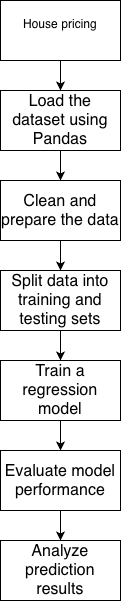

The diagram above was exported from draw.io. Its source (the exported page's mxGraphModel, read from the mxfile embedded in the PNG):
<mxGraphModel dx="840" dy="479" grid="1" gridSize="10" guides="1" tooltips="1" connect="1" arrows="1" fold="1" page="1" pageScale="1" pageWidth="827" pageHeight="1169" math="0" shadow="0">
  <root>
    <mxCell id="0" />
    <mxCell id="1" parent="0" />
    <mxCell id="fn77FYKgxub1LTaWdzgA-2" edge="1" parent="1" source="fn77FYKgxub1LTaWdzgA-1" style="edgeStyle=orthogonalEdgeStyle;rounded=0;orthogonalLoop=1;jettySize=auto;html=1;">
      <mxGeometry relative="1" as="geometry">
        <mxPoint x="370" y="120" as="targetPoint" />
      </mxGeometry>
    </mxCell>
    <mxCell id="fn77FYKgxub1LTaWdzgA-1" parent="1" style="rounded=0;whiteSpace=wrap;html=1;" value="House pricing&lt;div&gt;&lt;br&gt;&lt;/div&gt;" vertex="1">
      <mxGeometry height="60" width="120" x="310" y="30" as="geometry" />
    </mxCell>
    <mxCell id="fn77FYKgxub1LTaWdzgA-4" edge="1" parent="1" source="fn77FYKgxub1LTaWdzgA-3" style="edgeStyle=orthogonalEdgeStyle;rounded=0;orthogonalLoop=1;jettySize=auto;html=1;exitX=0.5;exitY=1;exitDx=0;exitDy=0;" target="fn77FYKgxub1LTaWdzgA-5">
      <mxGeometry relative="1" as="geometry">
        <mxPoint x="370" y="200" as="targetPoint" />
      </mxGeometry>
    </mxCell>
    <mxCell id="fn77FYKgxub1LTaWdzgA-3" parent="1" style="rounded=0;whiteSpace=wrap;html=1;" value="&lt;span style=&quot;font-style: normal; font-variant-caps: normal; font-weight: 400; letter-spacing: normal; orphans: auto; text-align: start; text-indent: 0px; text-transform: none; white-space: normal; widows: auto; word-spacing: 0px; -webkit-text-stroke-width: 0px; text-decoration: none; caret-color: rgb(0, 0, 0); color: rgb(0, 0, 0); font-size: medium; float: none; display: inline !important;&quot;&gt;Load the dataset using Pandas&lt;/span&gt;" vertex="1">
      <mxGeometry height="60" width="120" x="310" y="120" as="geometry" />
    </mxCell>
    <mxCell id="fn77FYKgxub1LTaWdzgA-6" edge="1" parent="1" source="fn77FYKgxub1LTaWdzgA-5" style="edgeStyle=orthogonalEdgeStyle;rounded=0;orthogonalLoop=1;jettySize=auto;html=1;" target="fn77FYKgxub1LTaWdzgA-7">
      <mxGeometry relative="1" as="geometry">
        <mxPoint x="370" y="300" as="targetPoint" />
      </mxGeometry>
    </mxCell>
    <mxCell id="fn77FYKgxub1LTaWdzgA-5" parent="1" style="rounded=0;whiteSpace=wrap;html=1;" value="&lt;span style=&quot;font-style: normal; font-variant-caps: normal; font-weight: 400; letter-spacing: normal; orphans: auto; text-align: start; text-indent: 0px; text-transform: none; white-space: normal; widows: auto; word-spacing: 0px; -webkit-text-stroke-width: 0px; text-decoration: none; caret-color: rgb(0, 0, 0); color: rgb(0, 0, 0); font-size: medium; float: none; display: inline !important;&quot;&gt;Clean and prepare the data&lt;/span&gt;" vertex="1">
      <mxGeometry height="60" width="120" x="310" y="210" as="geometry" />
    </mxCell>
    <mxCell id="fn77FYKgxub1LTaWdzgA-8" edge="1" parent="1" source="fn77FYKgxub1LTaWdzgA-7" style="edgeStyle=orthogonalEdgeStyle;rounded=0;orthogonalLoop=1;jettySize=auto;html=1;" target="fn77FYKgxub1LTaWdzgA-9">
      <mxGeometry relative="1" as="geometry">
        <mxPoint x="370" y="390" as="targetPoint" />
      </mxGeometry>
    </mxCell>
    <mxCell id="fn77FYKgxub1LTaWdzgA-7" parent="1" style="rounded=0;whiteSpace=wrap;html=1;" value="&lt;span style=&quot;font-style: normal; font-variant-caps: normal; font-weight: 400; letter-spacing: normal; orphans: auto; text-align: start; text-indent: 0px; text-transform: none; white-space: normal; widows: auto; word-spacing: 0px; -webkit-text-stroke-width: 0px; text-decoration: none; caret-color: rgb(0, 0, 0); color: rgb(0, 0, 0); font-size: medium; float: none; display: inline !important;&quot;&gt;Split data into training and testing sets&lt;/span&gt;" vertex="1">
      <mxGeometry height="60" width="120" x="310" y="300" as="geometry" />
    </mxCell>
    <mxCell id="fn77FYKgxub1LTaWdzgA-10" edge="1" parent="1" source="fn77FYKgxub1LTaWdzgA-9" style="edgeStyle=orthogonalEdgeStyle;rounded=0;orthogonalLoop=1;jettySize=auto;html=1;" target="fn77FYKgxub1LTaWdzgA-11">
      <mxGeometry relative="1" as="geometry">
        <mxPoint x="370" y="490" as="targetPoint" />
      </mxGeometry>
    </mxCell>
    <mxCell id="fn77FYKgxub1LTaWdzgA-9" parent="1" style="rounded=0;whiteSpace=wrap;html=1;" value="&lt;span style=&quot;font-style: normal; font-variant-caps: normal; font-weight: 400; letter-spacing: normal; orphans: auto; text-align: start; text-indent: 0px; text-transform: none; white-space: normal; widows: auto; word-spacing: 0px; -webkit-text-stroke-width: 0px; text-decoration: none; caret-color: rgb(0, 0, 0); color: rgb(0, 0, 0); font-size: medium; float: none; display: inline !important;&quot;&gt;Train a regression model&lt;/span&gt;" vertex="1">
      <mxGeometry height="60" width="120" x="310" y="390" as="geometry" />
    </mxCell>
    <mxCell id="fn77FYKgxub1LTaWdzgA-12" edge="1" parent="1" source="fn77FYKgxub1LTaWdzgA-11" style="edgeStyle=orthogonalEdgeStyle;rounded=0;orthogonalLoop=1;jettySize=auto;html=1;" target="fn77FYKgxub1LTaWdzgA-13">
      <mxGeometry relative="1" as="geometry">
        <mxPoint x="370" y="580" as="targetPoint" />
      </mxGeometry>
    </mxCell>
    <mxCell id="fn77FYKgxub1LTaWdzgA-11" parent="1" style="rounded=0;whiteSpace=wrap;html=1;" value="&lt;span style=&quot;font-style: normal; font-variant-caps: normal; font-weight: 400; letter-spacing: normal; orphans: auto; text-align: start; text-indent: 0px; text-transform: none; white-space: normal; widows: auto; word-spacing: 0px; -webkit-text-stroke-width: 0px; text-decoration: none; caret-color: rgb(0, 0, 0); color: rgb(0, 0, 0); font-size: medium; float: none; display: inline !important;&quot;&gt;Evaluate model performance&lt;/span&gt;" vertex="1">
      <mxGeometry height="60" width="120" x="310" y="480" as="geometry" />
    </mxCell>
    <mxCell id="fn77FYKgxub1LTaWdzgA-13" parent="1" style="rounded=0;whiteSpace=wrap;html=1;" value="&lt;span style=&quot;font-style: normal; font-variant-caps: normal; font-weight: 400; letter-spacing: normal; orphans: auto; text-align: start; text-indent: 0px; text-transform: none; white-space: normal; widows: auto; word-spacing: 0px; -webkit-text-stroke-width: 0px; text-decoration: none; caret-color: rgb(0, 0, 0); color: rgb(0, 0, 0); font-size: medium; float: none; display: inline !important;&quot;&gt;Analyze prediction results&lt;/span&gt;" vertex="1">
      <mxGeometry height="60" width="120" x="310" y="570" as="geometry" />
    </mxCell>
  </root>
</mxGraphModel>